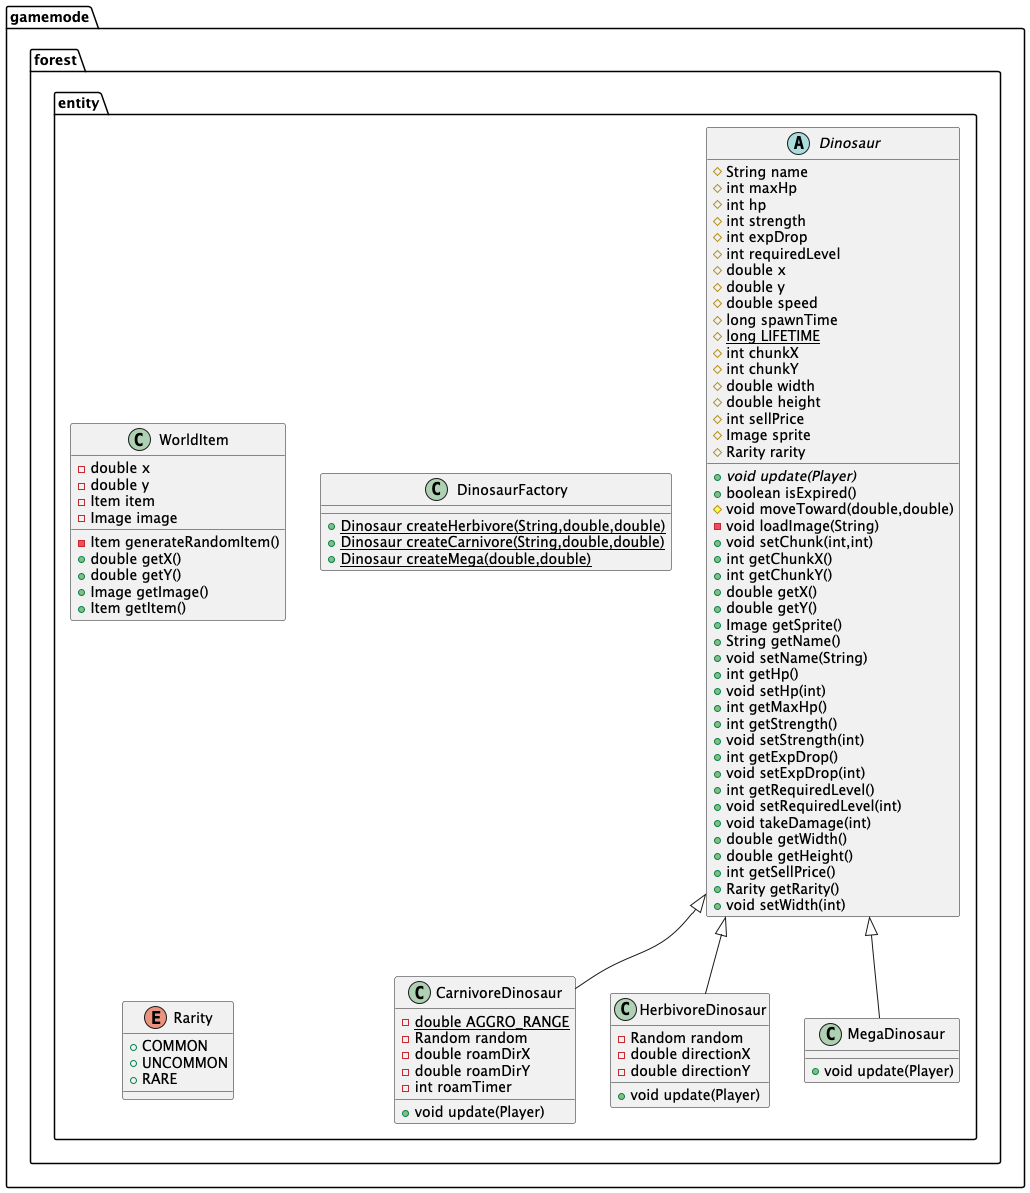

The diagram above was rendered by PlantUML. Its source (embedded in the PNG):
@startuml
class gamemode.forest.entity.CarnivoreDinosaur {
- {static} double AGGRO_RANGE
- Random random
- double roamDirX
- double roamDirY
- int roamTimer
+ void update(Player)
}


class gamemode.forest.entity.HerbivoreDinosaur {
- Random random
- double directionX
- double directionY
+ void update(Player)
}


class gamemode.forest.entity.WorldItem {
- double x
- double y
- Item item
- Image image
- Item generateRandomItem()
+ double getX()
+ double getY()
+ Image getImage()
+ Item getItem()
}


class gamemode.forest.entity.DinosaurFactory {
+ {static} Dinosaur createHerbivore(String,double,double)
+ {static} Dinosaur createCarnivore(String,double,double)
+ {static} Dinosaur createMega(double,double)
}

class gamemode.forest.entity.MegaDinosaur {
+ void update(Player)
}

abstract class gamemode.forest.entity.Dinosaur {
# String name
# int maxHp
# int hp
# int strength
# int expDrop
# int requiredLevel
# double x
# double y
# double speed
# long spawnTime
# {static} long LIFETIME
# int chunkX
# int chunkY
# double width
# double height
# int sellPrice
# Image sprite
# Rarity rarity
+ {abstract}void update(Player)
+ boolean isExpired()
# void moveToward(double,double)
- void loadImage(String)
+ void setChunk(int,int)
+ int getChunkX()
+ int getChunkY()
+ double getX()
+ double getY()
+ Image getSprite()
+ String getName()
+ void setName(String)
+ int getHp()
+ void setHp(int)
+ int getMaxHp()
+ int getStrength()
+ void setStrength(int)
+ int getExpDrop()
+ void setExpDrop(int)
+ int getRequiredLevel()
+ void setRequiredLevel(int)
+ void takeDamage(int)
+ double getWidth()
+ double getHeight()
+ int getSellPrice()
+ Rarity getRarity()
+ void setWidth(int)
}


enum gamemode.forest.entity.Rarity {
+  COMMON
+  UNCOMMON
+  RARE
}



gamemode.forest.entity.Dinosaur <|-- gamemode.forest.entity.CarnivoreDinosaur
gamemode.forest.entity.Dinosaur <|-- gamemode.forest.entity.HerbivoreDinosaur
gamemode.forest.entity.Dinosaur <|-- gamemode.forest.entity.MegaDinosaur
@enduml